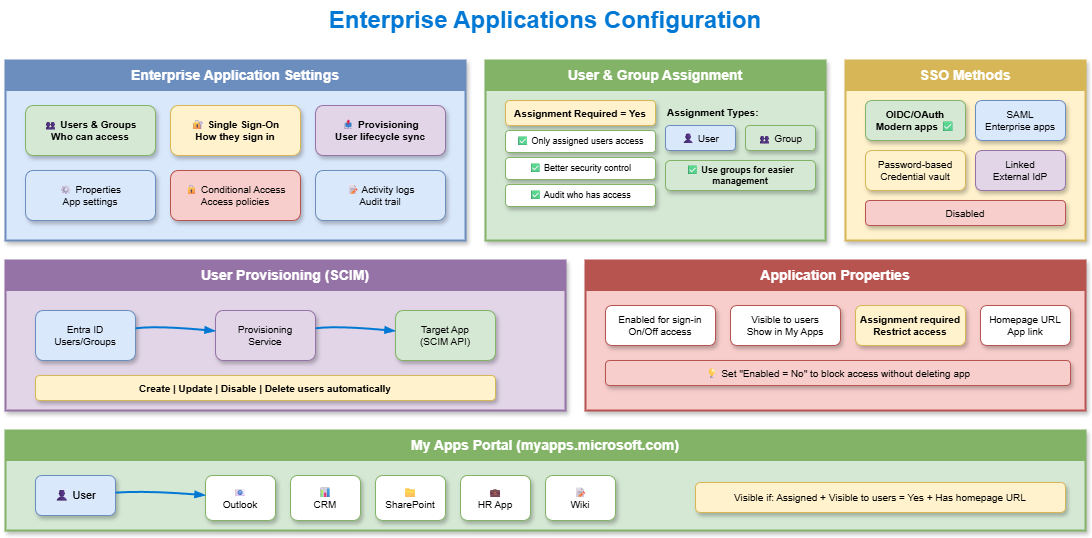

The diagram above was exported from draw.io. Its source (the exported page's mxGraphModel, read from the mxfile embedded in the PNG):
<mxGraphModel dx="886" dy="440" grid="1" gridSize="10" guides="1" tooltips="1" connect="1" arrows="1" fold="1" page="1" pageScale="1" pageWidth="1200" pageHeight="800" math="0" shadow="1">
  <root>
    <mxCell id="0" />
    <mxCell id="1" parent="0" />
    <mxCell id="title" value="Enterprise Applications Configuration" style="text;html=1;strokeColor=none;fillColor=none;align=center;verticalAlign=middle;whiteSpace=wrap;rounded=0;fontSize=24;fontStyle=1;fontColor=#0078D4;" parent="1" vertex="1">
      <mxGeometry x="300" y="20" width="600" height="40" as="geometry" />
    </mxCell>
    <mxCell id="areas-box" value="" style="rounded=0;whiteSpace=wrap;html=1;fillColor=#dae8fc;strokeColor=#6c8ebf;strokeWidth=2;shadow=1;" parent="1" vertex="1">
      <mxGeometry x="60" y="80" width="460" height="180" as="geometry" />
    </mxCell>
    <mxCell id="areas-header" value="Enterprise Application Settings" style="rounded=0;whiteSpace=wrap;html=1;fillColor=#6c8ebf;strokeColor=#6c8ebf;fontColor=#ffffff;fontSize=14;fontStyle=1;" parent="1" vertex="1">
      <mxGeometry x="60" y="80" width="460" height="30" as="geometry" />
    </mxCell>
    <mxCell id="area1" value="👥 Users &amp; Groups&#10;Who can access" style="rounded=1;whiteSpace=wrap;html=1;fillColor=#d5e8d4;strokeColor=#82b366;fontSize=10;fontStyle=1;shadow=1;" parent="1" vertex="1">
      <mxGeometry x="80" y="125" width="130" height="50" as="geometry" />
    </mxCell>
    <mxCell id="area2" value="🔐 Single Sign-On&#10;How they sign in" style="rounded=1;whiteSpace=wrap;html=1;fillColor=#fff2cc;strokeColor=#d6b656;fontSize=10;fontStyle=1;shadow=1;" parent="1" vertex="1">
      <mxGeometry x="225" y="125" width="130" height="50" as="geometry" />
    </mxCell>
    <mxCell id="area3" value="📤 Provisioning&#10;User lifecycle sync" style="rounded=1;whiteSpace=wrap;html=1;fillColor=#e1d5e7;strokeColor=#9673a6;fontSize=10;fontStyle=1;shadow=1;" parent="1" vertex="1">
      <mxGeometry x="370" y="125" width="130" height="50" as="geometry" />
    </mxCell>
    <mxCell id="area4" value="⚙ Properties&#10;App settings" style="rounded=1;whiteSpace=wrap;html=1;fillColor=#dae8fc;strokeColor=#6c8ebf;fontSize=10;shadow=1;" parent="1" vertex="1">
      <mxGeometry x="80" y="190" width="130" height="50" as="geometry" />
    </mxCell>
    <mxCell id="area5" value="🔒 Conditional Access&#10;Access policies" style="rounded=1;whiteSpace=wrap;html=1;fillColor=#f8cecc;strokeColor=#b85450;fontSize=10;shadow=1;" parent="1" vertex="1">
      <mxGeometry x="225" y="190" width="130" height="50" as="geometry" />
    </mxCell>
    <mxCell id="area6" value="📝 Activity logs&#10;Audit trail" style="rounded=1;whiteSpace=wrap;html=1;fillColor=#dae8fc;strokeColor=#6c8ebf;fontSize=10;shadow=1;" parent="1" vertex="1">
      <mxGeometry x="370" y="190" width="130" height="50" as="geometry" />
    </mxCell>
    <mxCell id="assign-box" value="" style="rounded=0;whiteSpace=wrap;html=1;fillColor=#d5e8d4;strokeColor=#82b366;strokeWidth=2;shadow=1;" parent="1" vertex="1">
      <mxGeometry x="540" y="80" width="340" height="180" as="geometry" />
    </mxCell>
    <mxCell id="assign-header" value="User &amp; Group Assignment" style="rounded=0;whiteSpace=wrap;html=1;fillColor=#82b366;strokeColor=#82b366;fontColor=#ffffff;fontSize=14;fontStyle=1;" parent="1" vertex="1">
      <mxGeometry x="540" y="80" width="340" height="30" as="geometry" />
    </mxCell>
    <mxCell id="assign-required" value="Assignment Required = Yes" style="rounded=1;whiteSpace=wrap;html=1;fillColor=#fff2cc;strokeColor=#d6b656;fontSize=10;fontStyle=1;shadow=1;" parent="1" vertex="1">
      <mxGeometry x="560" y="120" width="150" height="25" as="geometry" />
    </mxCell>
    <mxCell id="assign-benefit1" value="✅ Only assigned users access" style="rounded=1;whiteSpace=wrap;html=1;fillColor=#ffffff;strokeColor=#82b366;fontSize=9;shadow=1;" parent="1" vertex="1">
      <mxGeometry x="560" y="150" width="150" height="22" as="geometry" />
    </mxCell>
    <mxCell id="assign-benefit2" value="✅ Better security control" style="rounded=1;whiteSpace=wrap;html=1;fillColor=#ffffff;strokeColor=#82b366;fontSize=9;shadow=1;" parent="1" vertex="1">
      <mxGeometry x="560" y="177" width="150" height="22" as="geometry" />
    </mxCell>
    <mxCell id="assign-benefit3" value="✅ Audit who has access" style="rounded=1;whiteSpace=wrap;html=1;fillColor=#ffffff;strokeColor=#82b366;fontSize=9;shadow=1;" parent="1" vertex="1">
      <mxGeometry x="560" y="204" width="150" height="22" as="geometry" />
    </mxCell>
    <mxCell id="assign-types" value="Assignment Types:" style="text;html=1;strokeColor=none;fillColor=none;align=left;fontSize=10;fontStyle=1;" parent="1" vertex="1">
      <mxGeometry x="720" y="120" width="100" height="20" as="geometry" />
    </mxCell>
    <mxCell id="assign-user" value="👤 User" style="rounded=1;whiteSpace=wrap;html=1;fillColor=#dae8fc;strokeColor=#6c8ebf;fontSize=10;shadow=1;" parent="1" vertex="1">
      <mxGeometry x="720" y="145" width="70" height="25" as="geometry" />
    </mxCell>
    <mxCell id="assign-group" value="👥 Group" style="rounded=1;whiteSpace=wrap;html=1;fillColor=#d5e8d4;strokeColor=#82b366;fontSize=10;shadow=1;" parent="1" vertex="1">
      <mxGeometry x="800" y="145" width="70" height="25" as="geometry" />
    </mxCell>
    <mxCell id="assign-rec" value="✅ Use groups for easier management" style="rounded=1;whiteSpace=wrap;html=1;fillColor=#d5e8d4;strokeColor=#82b366;fontSize=9;fontStyle=1;shadow=1;" parent="1" vertex="1">
      <mxGeometry x="720" y="180" width="150" height="30" as="geometry" />
    </mxCell>
    <mxCell id="sso-box" value="" style="rounded=0;whiteSpace=wrap;html=1;fillColor=#fff2cc;strokeColor=#d6b656;strokeWidth=2;shadow=1;" parent="1" vertex="1">
      <mxGeometry x="900" y="80" width="240" height="180" as="geometry" />
    </mxCell>
    <mxCell id="sso-header" value="SSO Methods" style="rounded=0;whiteSpace=wrap;html=1;fillColor=#d6b656;strokeColor=#d6b656;fontColor=#ffffff;fontSize=14;fontStyle=1;" parent="1" vertex="1">
      <mxGeometry x="900" y="80" width="240" height="30" as="geometry" />
    </mxCell>
    <mxCell id="sso-oidc" value="OIDC/OAuth&#10;Modern apps ✅" style="rounded=1;whiteSpace=wrap;html=1;fillColor=#d5e8d4;strokeColor=#82b366;fontSize=10;fontStyle=1;shadow=1;" parent="1" vertex="1">
      <mxGeometry x="920" y="120" width="100" height="40" as="geometry" />
    </mxCell>
    <mxCell id="sso-saml" value="SAML&#10;Enterprise apps" style="rounded=1;whiteSpace=wrap;html=1;fillColor=#dae8fc;strokeColor=#6c8ebf;fontSize=10;shadow=1;" parent="1" vertex="1">
      <mxGeometry x="1030" y="120" width="90" height="40" as="geometry" />
    </mxCell>
    <mxCell id="sso-password" value="Password-based&#10;Credential vault" style="rounded=1;whiteSpace=wrap;html=1;fillColor=#fff2cc;strokeColor=#d6b656;fontSize=10;shadow=1;" parent="1" vertex="1">
      <mxGeometry x="920" y="170" width="100" height="40" as="geometry" />
    </mxCell>
    <mxCell id="sso-linked" value="Linked&#10;External IdP" style="rounded=1;whiteSpace=wrap;html=1;fillColor=#e1d5e7;strokeColor=#9673a6;fontSize=10;shadow=1;" parent="1" vertex="1">
      <mxGeometry x="1030" y="170" width="90" height="40" as="geometry" />
    </mxCell>
    <mxCell id="sso-disabled" value="Disabled" style="rounded=1;whiteSpace=wrap;html=1;fillColor=#f8cecc;strokeColor=#b85450;fontSize=10;shadow=1;" parent="1" vertex="1">
      <mxGeometry x="920" y="220" width="200" height="25" as="geometry" />
    </mxCell>
    <mxCell id="prov-box" value="" style="rounded=0;whiteSpace=wrap;html=1;fillColor=#e1d5e7;strokeColor=#9673a6;strokeWidth=2;shadow=1;" parent="1" vertex="1">
      <mxGeometry x="60" y="280" width="560" height="150" as="geometry" />
    </mxCell>
    <mxCell id="prov-header" value="User Provisioning (SCIM)" style="rounded=0;whiteSpace=wrap;html=1;fillColor=#9673a6;strokeColor=#9673a6;fontColor=#ffffff;fontSize=14;fontStyle=1;" parent="1" vertex="1">
      <mxGeometry x="60" y="280" width="560" height="30" as="geometry" />
    </mxCell>
    <mxCell id="prov-entra" value="Entra ID&#10;Users/Groups" style="rounded=1;whiteSpace=wrap;html=1;fillColor=#dae8fc;strokeColor=#6c8ebf;fontSize=10;shadow=1;" parent="1" vertex="1">
      <mxGeometry x="90" y="330" width="100" height="50" as="geometry" />
    </mxCell>
    <mxCell id="prov-service" value="Provisioning&#10;Service" style="rounded=1;whiteSpace=wrap;html=1;fillColor=#e1d5e7;strokeColor=#9673a6;fontSize=10;shadow=1;" parent="1" vertex="1">
      <mxGeometry x="270" y="330" width="100" height="50" as="geometry" />
    </mxCell>
    <mxCell id="prov-app" value="Target App&#10;(SCIM API)" style="rounded=1;whiteSpace=wrap;html=1;fillColor=#d5e8d4;strokeColor=#82b366;fontSize=10;shadow=1;" parent="1" vertex="1">
      <mxGeometry x="450" y="330" width="100" height="50" as="geometry" />
    </mxCell>
    <mxCell id="prov-arrow1" style="curved=1;endArrow=blockThin;endFill=1;strokeColor=#0078D4;strokeWidth=2;shadow=0;" parent="1" source="prov-entra" target="prov-service" edge="1">
      <mxGeometry relative="1" as="geometry">
        <Array as="points">
          <mxPoint x="210" y="345" />
        </Array>
      </mxGeometry>
    </mxCell>
    <mxCell id="prov-arrow2" style="curved=1;endArrow=blockThin;endFill=1;strokeColor=#0078D4;strokeWidth=2;shadow=0;" parent="1" source="prov-service" target="prov-app" edge="1">
      <mxGeometry relative="1" as="geometry">
        <Array as="points">
          <mxPoint x="390" y="345" />
        </Array>
      </mxGeometry>
    </mxCell>
    <mxCell id="prov-actions" value="Create | Update | Disable | Delete users automatically" style="rounded=1;whiteSpace=wrap;html=1;fillColor=#fff2cc;strokeColor=#d6b656;fontSize=10;fontStyle=1;shadow=1;" parent="1" vertex="1">
      <mxGeometry x="90" y="395" width="460" height="25" as="geometry" />
    </mxCell>
    <mxCell id="props-box" value="" style="rounded=0;whiteSpace=wrap;html=1;fillColor=#f8cecc;strokeColor=#b85450;strokeWidth=2;shadow=1;" parent="1" vertex="1">
      <mxGeometry x="640" y="280" width="500" height="150" as="geometry" />
    </mxCell>
    <mxCell id="props-header" value="Application Properties" style="rounded=0;whiteSpace=wrap;html=1;fillColor=#b85450;strokeColor=#b85450;fontColor=#ffffff;fontSize=14;fontStyle=1;" parent="1" vertex="1">
      <mxGeometry x="640" y="280" width="500" height="30" as="geometry" />
    </mxCell>
    <mxCell id="prop1" value="Enabled for sign-in&#10;On/Off access" style="rounded=1;whiteSpace=wrap;html=1;fillColor=#ffffff;strokeColor=#b85450;fontSize=10;shadow=1;" parent="1" vertex="1">
      <mxGeometry x="660" y="325" width="110" height="40" as="geometry" />
    </mxCell>
    <mxCell id="prop2" value="Visible to users&#10;Show in My Apps" style="rounded=1;whiteSpace=wrap;html=1;fillColor=#ffffff;strokeColor=#b85450;fontSize=10;shadow=1;" parent="1" vertex="1">
      <mxGeometry x="785" y="325" width="110" height="40" as="geometry" />
    </mxCell>
    <mxCell id="prop3" value="Assignment required&#10;Restrict access" style="rounded=1;whiteSpace=wrap;html=1;fillColor=#fff2cc;strokeColor=#d6b656;fontSize=10;fontStyle=1;shadow=1;" parent="1" vertex="1">
      <mxGeometry x="910" y="325" width="110" height="40" as="geometry" />
    </mxCell>
    <mxCell id="prop4" value="Homepage URL&#10;App link" style="rounded=1;whiteSpace=wrap;html=1;fillColor=#ffffff;strokeColor=#b85450;fontSize=10;shadow=1;" parent="1" vertex="1">
      <mxGeometry x="1035" y="325" width="90" height="40" as="geometry" />
    </mxCell>
    <mxCell id="props-note" value="💡 Set &quot;Enabled = No&quot; to block access without deleting app" style="rounded=1;whiteSpace=wrap;html=1;fillColor=#f8cecc;strokeColor=#b85450;fontSize=10;shadow=1;" parent="1" vertex="1">
      <mxGeometry x="660" y="380" width="465" height="25" as="geometry" />
    </mxCell>
    <mxCell id="myapps-box" value="" style="rounded=0;whiteSpace=wrap;html=1;fillColor=#d5e8d4;strokeColor=#82b366;strokeWidth=2;shadow=1;" parent="1" vertex="1">
      <mxGeometry x="60" y="450" width="1080" height="100" as="geometry" />
    </mxCell>
    <mxCell id="myapps-header" value="My Apps Portal (myapps.microsoft.com)" style="rounded=0;whiteSpace=wrap;html=1;fillColor=#82b366;strokeColor=#82b366;fontColor=#ffffff;fontSize=14;fontStyle=1;" parent="1" vertex="1">
      <mxGeometry x="60" y="450" width="1080" height="30" as="geometry" />
    </mxCell>
    <mxCell id="myapps-user" value="👤 User" style="rounded=1;whiteSpace=wrap;html=1;fillColor=#dae8fc;strokeColor=#6c8ebf;fontSize=11;shadow=1;" parent="1" vertex="1">
      <mxGeometry x="90" y="495" width="80" height="40" as="geometry" />
    </mxCell>
    <mxCell id="myapps-app1" value="📧&#10;Outlook" style="rounded=1;whiteSpace=wrap;html=1;fillColor=#ffffff;strokeColor=#82b366;fontSize=10;shadow=1;" parent="1" vertex="1">
      <mxGeometry x="260" y="495" width="70" height="45" as="geometry" />
    </mxCell>
    <mxCell id="myapps-app2" value="📊&#10;CRM" style="rounded=1;whiteSpace=wrap;html=1;fillColor=#ffffff;strokeColor=#82b366;fontSize=10;shadow=1;" parent="1" vertex="1">
      <mxGeometry x="345" y="495" width="70" height="45" as="geometry" />
    </mxCell>
    <mxCell id="myapps-app3" value="📁&#10;SharePoint" style="rounded=1;whiteSpace=wrap;html=1;fillColor=#ffffff;strokeColor=#82b366;fontSize=10;shadow=1;" parent="1" vertex="1">
      <mxGeometry x="430" y="495" width="70" height="45" as="geometry" />
    </mxCell>
    <mxCell id="myapps-app4" value="💼&#10;HR App" style="rounded=1;whiteSpace=wrap;html=1;fillColor=#ffffff;strokeColor=#82b366;fontSize=10;shadow=1;" parent="1" vertex="1">
      <mxGeometry x="515" y="495" width="70" height="45" as="geometry" />
    </mxCell>
    <mxCell id="myapps-app5" value="📝&#10;Wiki" style="rounded=1;whiteSpace=wrap;html=1;fillColor=#ffffff;strokeColor=#82b366;fontSize=10;shadow=1;" parent="1" vertex="1">
      <mxGeometry x="600" y="495" width="70" height="45" as="geometry" />
    </mxCell>
    <mxCell id="myapps-arrow" style="curved=1;endArrow=blockThin;endFill=1;strokeColor=#0078D4;strokeWidth=2;shadow=0;" parent="1" source="myapps-user" target="myapps-app1" edge="1">
      <mxGeometry relative="1" as="geometry">
        <Array as="points">
          <mxPoint x="200" y="510" />
        </Array>
      </mxGeometry>
    </mxCell>
    <mxCell id="myapps-conditions" value="Visible if: Assigned + Visible to users = Yes + Has homepage URL" style="rounded=1;whiteSpace=wrap;html=1;fillColor=#fff2cc;strokeColor=#d6b656;fontSize=10;shadow=1;" parent="1" vertex="1">
      <mxGeometry x="750" y="502" width="370" height="30" as="geometry" />
    </mxCell>
  </root>
</mxGraphModel>